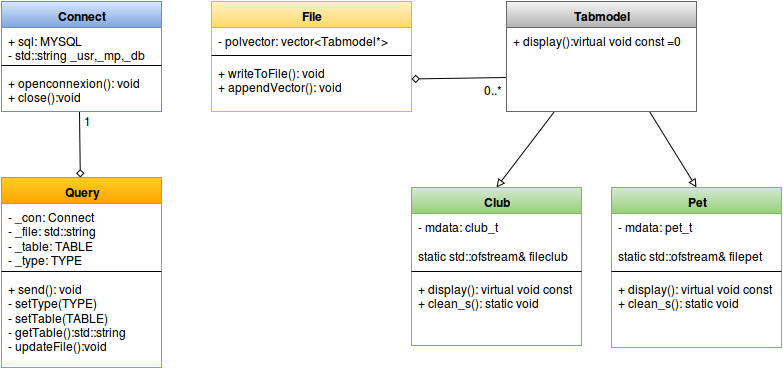

The diagram above was exported from draw.io. Its source (the exported page's mxGraphModel, read from the mxfile embedded in the PNG):
<mxGraphModel dx="821" dy="464" grid="1" gridSize="10" guides="1" tooltips="1" connect="1" arrows="1" fold="1" page="1" pageScale="1" pageWidth="826" pageHeight="1169" background="#ffffff" math="0">
  <root>
    <mxCell id="0" />
    <mxCell id="1" parent="0" />
    <mxCell id="2855c8658aa5e0a7-38" style="edgeStyle=none;rounded=0;html=1;exitX=0.488;exitY=1;startArrow=none;startFill=0;endArrow=diamond;endFill=0;jettySize=auto;orthogonalLoop=1;exitPerimeter=0;" edge="1" parent="1" source="2855c8658aa5e0a7-4" target="2855c8658aa5e0a7-27">
      <mxGeometry relative="1" as="geometry" />
    </mxCell>
    <mxCell id="2855c8658aa5e0a7-1" value="Connect" style="swimlane;html=1;fontStyle=1;align=center;verticalAlign=top;childLayout=stackLayout;horizontal=1;startSize=26;horizontalStack=0;resizeParent=1;resizeLast=0;collapsible=1;marginBottom=0;swimlaneFillColor=#ffffff;plain-blue" vertex="1" parent="1">
      <mxGeometry x="30" y="44" width="160" height="110" as="geometry" />
    </mxCell>
    <mxCell id="2855c8658aa5e0a7-2" value="+ sql: MYSQL&lt;br&gt;- std::string _usr,_mp,_db&lt;br&gt;" style="text;html=1;strokeColor=none;fillColor=none;align=left;verticalAlign=top;spacingLeft=4;spacingRight=4;whiteSpace=wrap;overflow=hidden;rotatable=0;points=[[0,0.5],[1,0.5]];portConstraint=eastwest;" vertex="1" parent="2855c8658aa5e0a7-1">
      <mxGeometry y="26" width="160" height="34" as="geometry" />
    </mxCell>
    <mxCell id="2855c8658aa5e0a7-3" value="" style="line;html=1;strokeWidth=1;fillColor=none;align=left;verticalAlign=middle;spacingTop=-1;spacingLeft=3;spacingRight=3;rotatable=0;labelPosition=right;points=[];portConstraint=eastwest;" vertex="1" parent="2855c8658aa5e0a7-1">
      <mxGeometry y="60" width="160" height="8" as="geometry" />
    </mxCell>
    <mxCell id="2855c8658aa5e0a7-4" value="+ openconnexion(): void&lt;br&gt;+ close():void&lt;br&gt;" style="text;html=1;strokeColor=none;fillColor=none;align=left;verticalAlign=top;spacingLeft=4;spacingRight=4;whiteSpace=wrap;overflow=hidden;rotatable=0;points=[[0,0.5],[1,0.5]];portConstraint=eastwest;" vertex="1" parent="2855c8658aa5e0a7-1">
      <mxGeometry y="68" width="160" height="42" as="geometry" />
    </mxCell>
    <mxCell id="2855c8658aa5e0a7-6" value="File" style="swimlane;html=1;fontStyle=1;align=center;verticalAlign=top;childLayout=stackLayout;horizontal=1;startSize=26;horizontalStack=0;resizeParent=1;resizeLast=0;collapsible=1;marginBottom=0;swimlaneFillColor=#ffffff;plain-yellow" vertex="1" parent="1">
      <mxGeometry x="240" y="44" width="200" height="110" as="geometry" />
    </mxCell>
    <mxCell id="2855c8658aa5e0a7-7" value="- polvector: vector&amp;lt;Tabmodel*&amp;gt;" style="text;html=1;strokeColor=none;fillColor=none;align=left;verticalAlign=top;spacingLeft=4;spacingRight=4;whiteSpace=wrap;overflow=hidden;rotatable=0;points=[[0,0.5],[1,0.5]];portConstraint=eastwest;" vertex="1" parent="2855c8658aa5e0a7-6">
      <mxGeometry y="26" width="200" height="24" as="geometry" />
    </mxCell>
    <mxCell id="2855c8658aa5e0a7-8" value="" style="line;html=1;strokeWidth=1;fillColor=none;align=left;verticalAlign=middle;spacingTop=-1;spacingLeft=3;spacingRight=3;rotatable=0;labelPosition=right;points=[];portConstraint=eastwest;" vertex="1" parent="2855c8658aa5e0a7-6">
      <mxGeometry y="50" width="200" height="8" as="geometry" />
    </mxCell>
    <mxCell id="2855c8658aa5e0a7-9" value="+ writeToFile(): void&lt;br&gt;+ appendVector(): void&lt;br&gt;" style="text;html=1;strokeColor=none;fillColor=none;align=left;verticalAlign=top;spacingLeft=4;spacingRight=4;whiteSpace=wrap;overflow=hidden;rotatable=0;points=[[0,0.5],[1,0.5]];portConstraint=eastwest;" vertex="1" parent="2855c8658aa5e0a7-6">
      <mxGeometry y="58" width="200" height="42" as="geometry" />
    </mxCell>
    <mxCell id="2855c8658aa5e0a7-31" style="edgeStyle=none;rounded=0;html=1;exitX=0.25;exitY=1;entryX=0.5;entryY=0;jettySize=auto;orthogonalLoop=1;endArrow=block;endFill=0;" edge="1" parent="1" source="2855c8658aa5e0a7-14" target="2855c8658aa5e0a7-18">
      <mxGeometry relative="1" as="geometry" />
    </mxCell>
    <mxCell id="2855c8658aa5e0a7-32" style="edgeStyle=none;rounded=0;html=1;exitX=0.75;exitY=1;entryX=0.5;entryY=0;jettySize=auto;orthogonalLoop=1;endArrow=block;endFill=0;" edge="1" parent="1" source="2855c8658aa5e0a7-14" target="2855c8658aa5e0a7-22">
      <mxGeometry relative="1" as="geometry" />
    </mxCell>
    <mxCell id="2855c8658aa5e0a7-35" style="edgeStyle=none;rounded=0;html=1;endArrow=diamond;endFill=0;jettySize=auto;orthogonalLoop=1;" edge="1" parent="1" target="2855c8658aa5e0a7-9">
      <mxGeometry relative="1" as="geometry">
        <mxPoint x="535" y="120" as="sourcePoint" />
      </mxGeometry>
    </mxCell>
    <mxCell id="2855c8658aa5e0a7-14" value="&lt;b&gt;Tabmodel&lt;/b&gt;" style="swimlane;html=1;fontStyle=0;childLayout=stackLayout;horizontal=1;startSize=26;horizontalStack=0;resizeParent=1;resizeLast=0;collapsible=1;marginBottom=0;swimlaneFillColor=#ffffff;plain-gray" vertex="1" parent="1">
      <mxGeometry x="535" y="44" width="190" height="110" as="geometry" />
    </mxCell>
    <mxCell id="2855c8658aa5e0a7-15" value="+ display():virtual void const =0&lt;br&gt;" style="text;html=1;strokeColor=none;fillColor=none;align=left;verticalAlign=top;spacingLeft=4;spacingRight=4;whiteSpace=wrap;overflow=hidden;rotatable=0;points=[[0,0.5],[1,0.5]];portConstraint=eastwest;" vertex="1" parent="2855c8658aa5e0a7-14">
      <mxGeometry y="26" width="190" height="26" as="geometry" />
    </mxCell>
    <mxCell id="2855c8658aa5e0a7-18" value="Club" style="swimlane;html=1;fontStyle=1;align=center;verticalAlign=top;childLayout=stackLayout;horizontal=1;startSize=26;horizontalStack=0;resizeParent=1;resizeLast=0;collapsible=1;marginBottom=0;swimlaneFillColor=#ffffff;plain-green" vertex="1" parent="1">
      <mxGeometry x="440" y="230" width="170" height="158" as="geometry" />
    </mxCell>
    <mxCell id="2855c8658aa5e0a7-19" value="- mdata: club_t&lt;br&gt;&lt;br&gt;static std::ofstream&amp;amp; fileclub&lt;br&gt;" style="text;html=1;strokeColor=none;fillColor=none;align=left;verticalAlign=top;spacingLeft=4;spacingRight=4;whiteSpace=wrap;overflow=hidden;rotatable=0;points=[[0,0.5],[1,0.5]];portConstraint=eastwest;" vertex="1" parent="2855c8658aa5e0a7-18">
      <mxGeometry y="26" width="170" height="54" as="geometry" />
    </mxCell>
    <mxCell id="2855c8658aa5e0a7-20" value="" style="line;html=1;strokeWidth=1;fillColor=none;align=left;verticalAlign=middle;spacingTop=-1;spacingLeft=3;spacingRight=3;rotatable=0;labelPosition=right;points=[];portConstraint=eastwest;" vertex="1" parent="2855c8658aa5e0a7-18">
      <mxGeometry y="80" width="170" height="8" as="geometry" />
    </mxCell>
    <mxCell id="2855c8658aa5e0a7-21" value="+ display(): virtual void const&lt;br&gt;+ clean_s(): static void&lt;br&gt;&lt;br&gt;" style="text;html=1;strokeColor=none;fillColor=none;align=left;verticalAlign=top;spacingLeft=4;spacingRight=4;whiteSpace=wrap;overflow=hidden;rotatable=0;points=[[0,0.5],[1,0.5]];portConstraint=eastwest;" vertex="1" parent="2855c8658aa5e0a7-18">
      <mxGeometry y="88" width="170" height="70" as="geometry" />
    </mxCell>
    <mxCell id="2855c8658aa5e0a7-22" value="Pet" style="swimlane;html=1;fontStyle=1;align=center;verticalAlign=top;childLayout=stackLayout;horizontal=1;startSize=26;horizontalStack=0;resizeParent=1;resizeLast=0;collapsible=1;marginBottom=0;swimlaneFillColor=#ffffff;plain-green" vertex="1" parent="1">
      <mxGeometry x="640" y="230" width="170" height="160" as="geometry" />
    </mxCell>
    <mxCell id="2855c8658aa5e0a7-23" value="- mdata: pet_t&lt;br&gt;&lt;br&gt;static std::ofstream&amp;amp; filepet&lt;br&gt;&lt;br&gt;" style="text;html=1;strokeColor=none;fillColor=none;align=left;verticalAlign=top;spacingLeft=4;spacingRight=4;whiteSpace=wrap;overflow=hidden;rotatable=0;points=[[0,0.5],[1,0.5]];portConstraint=eastwest;" vertex="1" parent="2855c8658aa5e0a7-22">
      <mxGeometry y="26" width="170" height="54" as="geometry" />
    </mxCell>
    <mxCell id="2855c8658aa5e0a7-24" value="" style="line;html=1;strokeWidth=1;fillColor=none;align=left;verticalAlign=middle;spacingTop=-1;spacingLeft=3;spacingRight=3;rotatable=0;labelPosition=right;points=[];portConstraint=eastwest;" vertex="1" parent="2855c8658aa5e0a7-22">
      <mxGeometry y="80" width="170" height="8" as="geometry" />
    </mxCell>
    <mxCell id="2855c8658aa5e0a7-25" value="+ display(): virtual void const&lt;br&gt;+ clean_s(): static void&lt;br&gt;" style="text;html=1;strokeColor=none;fillColor=none;align=left;verticalAlign=top;spacingLeft=4;spacingRight=4;whiteSpace=wrap;overflow=hidden;rotatable=0;points=[[0,0.5],[1,0.5]];portConstraint=eastwest;" vertex="1" parent="2855c8658aa5e0a7-22">
      <mxGeometry y="88" width="170" height="70" as="geometry" />
    </mxCell>
    <mxCell id="2855c8658aa5e0a7-27" value="Query" style="swimlane;html=1;fontStyle=1;align=center;verticalAlign=top;childLayout=stackLayout;horizontal=1;startSize=26;horizontalStack=0;resizeParent=1;resizeLast=0;collapsible=1;marginBottom=0;swimlaneFillColor=#ffffff;plain-orange" vertex="1" parent="1">
      <mxGeometry x="30" y="220" width="160" height="190" as="geometry" />
    </mxCell>
    <mxCell id="2855c8658aa5e0a7-28" value="- _con: Connect&lt;br&gt;- _file: std::string &lt;br&gt;- _table: TABLE&lt;br&gt;- _type: TYPE&lt;br&gt;&lt;br&gt;" style="text;html=1;strokeColor=none;fillColor=none;align=left;verticalAlign=top;spacingLeft=4;spacingRight=4;whiteSpace=wrap;overflow=hidden;rotatable=0;points=[[0,0.5],[1,0.5]];portConstraint=eastwest;" vertex="1" parent="2855c8658aa5e0a7-27">
      <mxGeometry y="26" width="160" height="64" as="geometry" />
    </mxCell>
    <mxCell id="2855c8658aa5e0a7-29" value="" style="line;html=1;strokeWidth=1;fillColor=none;align=left;verticalAlign=middle;spacingTop=-1;spacingLeft=3;spacingRight=3;rotatable=0;labelPosition=right;points=[];portConstraint=eastwest;" vertex="1" parent="2855c8658aa5e0a7-27">
      <mxGeometry y="90" width="160" height="8" as="geometry" />
    </mxCell>
    <mxCell id="2855c8658aa5e0a7-30" value="+ send(): void&lt;br&gt;- setType(TYPE)&lt;br&gt;- setTable(TABLE)&lt;br&gt;- getTable():std::string&lt;br&gt;- updateFile():void&lt;br&gt;" style="text;html=1;strokeColor=none;fillColor=none;align=left;verticalAlign=top;spacingLeft=4;spacingRight=4;whiteSpace=wrap;overflow=hidden;rotatable=0;points=[[0,0.5],[1,0.5]];portConstraint=eastwest;" vertex="1" parent="2855c8658aa5e0a7-27">
      <mxGeometry y="98" width="160" height="82" as="geometry" />
    </mxCell>
    <mxCell id="2855c8658aa5e0a7-39" value="0..*" style="text;html=1;resizable=0;autosize=1;align=left;verticalAlign=top;spacingTop=-4;points=[];" vertex="1" parent="1">
      <mxGeometry x="510" y="123" width="30" height="20" as="geometry" />
    </mxCell>
    <mxCell id="2855c8658aa5e0a7-42" value="1" style="text;html=1;resizable=0;autosize=1;align=left;verticalAlign=top;spacingTop=-4;points=[];" vertex="1" parent="1">
      <mxGeometry x="110" y="154" width="20" height="20" as="geometry" />
    </mxCell>
  </root>
</mxGraphModel>